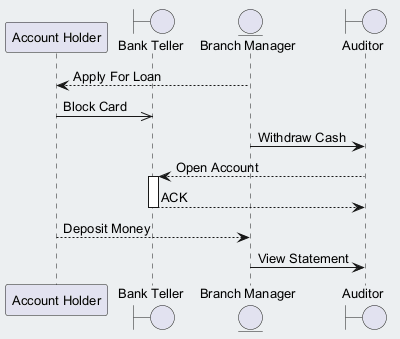

The diagram above was rendered by PlantUML. Its source (embedded in the PNG):
@startuml
skinparam backgroundColor #ECEFF1
skinparam classBackgroundColor #FFFFFF
skinparam classBorderColor #455A64
skinparam defaultFontSize 13
participant "Account Holder" as AH
boundary "Bank Teller" as BT
entity "Branch Manager" as BM
boundary "Auditor" as A
BM --> AH : Apply For Loan
AH ->> BT : Block Card
BM -> A : Withdraw Cash
A --> BT : Open Account
activate BT
BT --> A : ACK
deactivate BT
AH --> BM : Deposit Money
BM -> A : View Statement
@enduml